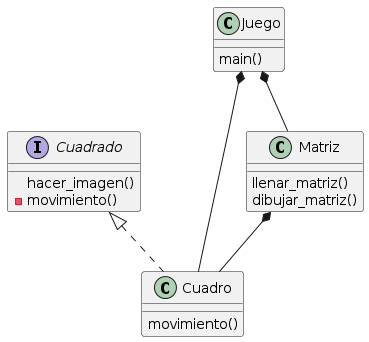

The diagram above was rendered by PlantUML. Its source (embedded in the PNG):
@startuml
interface Cuadrado 
Cuadrado : hacer_imagen()
Cuadrado : -movimiento()



class Cuadro 
Cuadro : movimiento()
Cuadrado <|.. Cuadro

class Matriz
Matriz : llenar_matriz()
Matriz : dibujar_matriz()
Matriz *-- Cuadro 

class Juego
Juego : main()
Juego *-- Matriz
Juego *-- Cuadro
@enduml